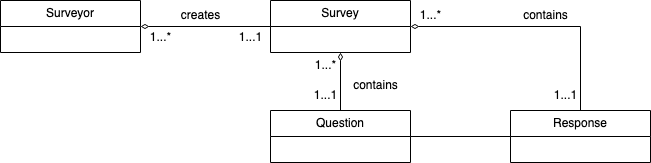

The diagram above was exported from draw.io. Its source (the exported page's mxGraphModel, read from the mxfile embedded in the PNG):
<mxGraphModel dx="419" dy="497" grid="1" gridSize="10" guides="1" tooltips="1" connect="1" arrows="1" fold="1" page="1" pageScale="1" pageWidth="850" pageHeight="1100" math="0" shadow="0">
  <root>
    <mxCell id="0" />
    <mxCell id="1" parent="0" />
    <mxCell id="CNo0ao_oZ3SuI445IiKw-8" style="edgeStyle=orthogonalEdgeStyle;rounded=0;orthogonalLoop=1;jettySize=auto;html=1;exitX=1;exitY=0.5;exitDx=0;exitDy=0;entryX=0;entryY=0.5;entryDx=0;entryDy=0;endArrow=none;endFill=0;startArrow=diamondThin;startFill=0;" edge="1" parent="1" source="CNo0ao_oZ3SuI445IiKw-1" target="CNo0ao_oZ3SuI445IiKw-5">
      <mxGeometry relative="1" as="geometry" />
    </mxCell>
    <mxCell id="CNo0ao_oZ3SuI445IiKw-1" value="Surveyor" style="swimlane;fontStyle=0;childLayout=stackLayout;horizontal=1;startSize=26;fillColor=none;horizontalStack=0;resizeParent=1;resizeParentMax=0;resizeLast=0;collapsible=1;marginBottom=0;whiteSpace=wrap;html=1;" vertex="1" parent="1">
      <mxGeometry x="40" y="110" width="140" height="52" as="geometry" />
    </mxCell>
    <mxCell id="CNo0ao_oZ3SuI445IiKw-12" style="edgeStyle=orthogonalEdgeStyle;rounded=0;orthogonalLoop=1;jettySize=auto;html=1;exitX=1;exitY=0.5;exitDx=0;exitDy=0;entryX=0.5;entryY=0;entryDx=0;entryDy=0;endArrow=none;endFill=0;startArrow=diamondThin;startFill=0;" edge="1" parent="1" source="CNo0ao_oZ3SuI445IiKw-5" target="CNo0ao_oZ3SuI445IiKw-7">
      <mxGeometry relative="1" as="geometry" />
    </mxCell>
    <mxCell id="CNo0ao_oZ3SuI445IiKw-5" value="Survey" style="swimlane;fontStyle=0;childLayout=stackLayout;horizontal=1;startSize=26;fillColor=none;horizontalStack=0;resizeParent=1;resizeParentMax=0;resizeLast=0;collapsible=1;marginBottom=0;whiteSpace=wrap;html=1;" vertex="1" parent="1">
      <mxGeometry x="310" y="110" width="140" height="52" as="geometry" />
    </mxCell>
    <mxCell id="CNo0ao_oZ3SuI445IiKw-10" style="edgeStyle=orthogonalEdgeStyle;rounded=0;orthogonalLoop=1;jettySize=auto;html=1;entryX=0.5;entryY=1;entryDx=0;entryDy=0;endArrow=diamondThin;endFill=0;" edge="1" parent="1" source="CNo0ao_oZ3SuI445IiKw-6" target="CNo0ao_oZ3SuI445IiKw-5">
      <mxGeometry relative="1" as="geometry" />
    </mxCell>
    <mxCell id="CNo0ao_oZ3SuI445IiKw-6" value="Question" style="swimlane;fontStyle=0;childLayout=stackLayout;horizontal=1;startSize=26;fillColor=none;horizontalStack=0;resizeParent=1;resizeParentMax=0;resizeLast=0;collapsible=1;marginBottom=0;whiteSpace=wrap;html=1;" vertex="1" parent="1">
      <mxGeometry x="310" y="220" width="140" height="52" as="geometry" />
    </mxCell>
    <mxCell id="CNo0ao_oZ3SuI445IiKw-11" style="edgeStyle=orthogonalEdgeStyle;rounded=0;orthogonalLoop=1;jettySize=auto;html=1;entryX=1;entryY=0.5;entryDx=0;entryDy=0;endArrow=none;endFill=0;" edge="1" parent="1" source="CNo0ao_oZ3SuI445IiKw-7" target="CNo0ao_oZ3SuI445IiKw-6">
      <mxGeometry relative="1" as="geometry" />
    </mxCell>
    <mxCell id="CNo0ao_oZ3SuI445IiKw-7" value="Response" style="swimlane;fontStyle=0;childLayout=stackLayout;horizontal=1;startSize=26;fillColor=none;horizontalStack=0;resizeParent=1;resizeParentMax=0;resizeLast=0;collapsible=1;marginBottom=0;whiteSpace=wrap;html=1;" vertex="1" parent="1">
      <mxGeometry x="550" y="220" width="140" height="52" as="geometry" />
    </mxCell>
    <mxCell id="CNo0ao_oZ3SuI445IiKw-13" value="1...*" style="text;html=1;align=center;verticalAlign=middle;resizable=0;points=[];autosize=1;strokeColor=none;fillColor=none;" vertex="1" parent="1">
      <mxGeometry x="180" y="132" width="40" height="30" as="geometry" />
    </mxCell>
    <mxCell id="CNo0ao_oZ3SuI445IiKw-14" value="1...1" style="text;html=1;align=center;verticalAlign=middle;resizable=0;points=[];autosize=1;strokeColor=none;fillColor=none;" vertex="1" parent="1">
      <mxGeometry x="265" y="132" width="50" height="30" as="geometry" />
    </mxCell>
    <mxCell id="CNo0ao_oZ3SuI445IiKw-16" value="creates" style="text;html=1;align=center;verticalAlign=middle;resizable=0;points=[];autosize=1;strokeColor=none;fillColor=none;" vertex="1" parent="1">
      <mxGeometry x="210" y="110" width="60" height="30" as="geometry" />
    </mxCell>
    <mxCell id="CNo0ao_oZ3SuI445IiKw-18" value="1...1" style="text;html=1;align=center;verticalAlign=middle;resizable=0;points=[];autosize=1;strokeColor=none;fillColor=none;" vertex="1" parent="1">
      <mxGeometry x="340" y="190" width="50" height="30" as="geometry" />
    </mxCell>
    <mxCell id="CNo0ao_oZ3SuI445IiKw-19" value="1...*" style="text;html=1;align=center;verticalAlign=middle;resizable=0;points=[];autosize=1;strokeColor=none;fillColor=none;" vertex="1" parent="1">
      <mxGeometry x="345" y="160" width="40" height="30" as="geometry" />
    </mxCell>
    <mxCell id="CNo0ao_oZ3SuI445IiKw-20" value="contains" style="text;html=1;align=center;verticalAlign=middle;resizable=0;points=[];autosize=1;strokeColor=none;fillColor=none;" vertex="1" parent="1">
      <mxGeometry x="380" y="180" width="70" height="30" as="geometry" />
    </mxCell>
    <mxCell id="CNo0ao_oZ3SuI445IiKw-21" value="contains" style="text;html=1;align=center;verticalAlign=middle;resizable=0;points=[];autosize=1;strokeColor=none;fillColor=none;" vertex="1" parent="1">
      <mxGeometry x="550" y="110" width="70" height="30" as="geometry" />
    </mxCell>
    <mxCell id="CNo0ao_oZ3SuI445IiKw-23" value="1...*" style="text;html=1;align=center;verticalAlign=middle;resizable=0;points=[];autosize=1;strokeColor=none;fillColor=none;" vertex="1" parent="1">
      <mxGeometry x="450" y="110" width="40" height="30" as="geometry" />
    </mxCell>
    <mxCell id="CNo0ao_oZ3SuI445IiKw-24" value="1...1" style="text;html=1;align=center;verticalAlign=middle;resizable=0;points=[];autosize=1;strokeColor=none;fillColor=none;" vertex="1" parent="1">
      <mxGeometry x="580" y="190" width="50" height="30" as="geometry" />
    </mxCell>
  </root>
</mxGraphModel>